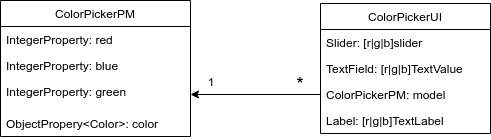

The diagram above was exported from draw.io. Its source (the exported page's mxGraphModel, read from the mxfile embedded in the PNG):
<mxGraphModel dx="1365" dy="683" grid="1" gridSize="10" guides="1" tooltips="1" connect="1" arrows="1" fold="1" page="1" pageScale="1" pageWidth="850" pageHeight="1100" math="0" shadow="0">
  <root>
    <mxCell id="0" />
    <mxCell id="1" parent="0" />
    <mxCell id="12qOkknqPJqYnosNCeh9-1" value="ColorPickerPM" style="swimlane;fontStyle=0;childLayout=stackLayout;horizontal=1;startSize=26;fillColor=none;horizontalStack=0;resizeParent=1;resizeParentMax=0;resizeLast=0;collapsible=1;marginBottom=0;" vertex="1" parent="1">
      <mxGeometry x="140" y="27" width="190" height="136" as="geometry" />
    </mxCell>
    <mxCell id="12qOkknqPJqYnosNCeh9-2" value="IntegerProperty: red" style="text;strokeColor=none;fillColor=none;align=left;verticalAlign=top;spacingLeft=4;spacingRight=4;overflow=hidden;rotatable=0;points=[[0,0.5],[1,0.5]];portConstraint=eastwest;" vertex="1" parent="12qOkknqPJqYnosNCeh9-1">
      <mxGeometry y="26" width="190" height="26" as="geometry" />
    </mxCell>
    <object label="IntegerProperty: blue" color="" id="12qOkknqPJqYnosNCeh9-4">
      <mxCell style="text;strokeColor=none;fillColor=none;align=left;verticalAlign=top;spacingLeft=4;spacingRight=4;overflow=hidden;rotatable=0;points=[[0,0.5],[1,0.5]];portConstraint=eastwest;" vertex="1" parent="12qOkknqPJqYnosNCeh9-1">
        <mxGeometry y="52" width="190" height="26" as="geometry" />
      </mxCell>
    </object>
    <mxCell id="12qOkknqPJqYnosNCeh9-3" value="IntegerProperty: green" style="text;strokeColor=none;fillColor=none;align=left;verticalAlign=top;spacingLeft=4;spacingRight=4;overflow=hidden;rotatable=0;points=[[0,0.5],[1,0.5]];portConstraint=eastwest;" vertex="1" parent="12qOkknqPJqYnosNCeh9-1">
      <mxGeometry y="78" width="190" height="32" as="geometry" />
    </mxCell>
    <object label="ObjectPropery&lt;Color&gt;: color" color="" id="12qOkknqPJqYnosNCeh9-5">
      <mxCell style="text;strokeColor=none;fillColor=none;align=left;verticalAlign=top;spacingLeft=4;spacingRight=4;overflow=hidden;rotatable=0;points=[[0,0.5],[1,0.5]];portConstraint=eastwest;" vertex="1" parent="12qOkknqPJqYnosNCeh9-1">
        <mxGeometry y="110" width="190" height="26" as="geometry" />
      </mxCell>
    </object>
    <mxCell id="12qOkknqPJqYnosNCeh9-6" value="ColorPickerUI" style="swimlane;fontStyle=0;childLayout=stackLayout;horizontal=1;startSize=26;fillColor=none;horizontalStack=0;resizeParent=1;resizeParentMax=0;resizeLast=0;collapsible=1;marginBottom=0;" vertex="1" parent="1">
      <mxGeometry x="460" y="30" width="170" height="130" as="geometry" />
    </mxCell>
    <mxCell id="12qOkknqPJqYnosNCeh9-7" value="Slider: [r|g|b]slider" style="text;strokeColor=none;fillColor=none;align=left;verticalAlign=top;spacingLeft=4;spacingRight=4;overflow=hidden;rotatable=0;points=[[0,0.5],[1,0.5]];portConstraint=eastwest;" vertex="1" parent="12qOkknqPJqYnosNCeh9-6">
      <mxGeometry y="26" width="170" height="26" as="geometry" />
    </mxCell>
    <mxCell id="12qOkknqPJqYnosNCeh9-10" value="TextField: [r|g|b]TextValue" style="text;strokeColor=none;fillColor=none;align=left;verticalAlign=top;spacingLeft=4;spacingRight=4;overflow=hidden;rotatable=0;points=[[0,0.5],[1,0.5]];portConstraint=eastwest;" vertex="1" parent="12qOkknqPJqYnosNCeh9-6">
      <mxGeometry y="52" width="170" height="26" as="geometry" />
    </mxCell>
    <mxCell id="12qOkknqPJqYnosNCeh9-8" value="ColorPickerPM: model" style="text;strokeColor=none;fillColor=none;align=left;verticalAlign=top;spacingLeft=4;spacingRight=4;overflow=hidden;rotatable=0;points=[[0,0.5],[1,0.5]];portConstraint=eastwest;" vertex="1" parent="12qOkknqPJqYnosNCeh9-6">
      <mxGeometry y="78" width="170" height="26" as="geometry" />
    </mxCell>
    <mxCell id="12qOkknqPJqYnosNCeh9-9" value="Label: [r|g|b]TextLabel" style="text;strokeColor=none;fillColor=none;align=left;verticalAlign=top;spacingLeft=4;spacingRight=4;overflow=hidden;rotatable=0;points=[[0,0.5],[1,0.5]];portConstraint=eastwest;" vertex="1" parent="12qOkknqPJqYnosNCeh9-6">
      <mxGeometry y="104" width="170" height="26" as="geometry" />
    </mxCell>
    <mxCell id="12qOkknqPJqYnosNCeh9-11" style="edgeStyle=orthogonalEdgeStyle;rounded=0;orthogonalLoop=1;jettySize=auto;html=1;entryX=1;entryY=0.5;entryDx=0;entryDy=0;" edge="1" parent="1" source="12qOkknqPJqYnosNCeh9-8" target="12qOkknqPJqYnosNCeh9-3">
      <mxGeometry relative="1" as="geometry" />
    </mxCell>
    <mxCell id="12qOkknqPJqYnosNCeh9-12" value="1" style="text;html=1;strokeColor=none;fillColor=none;align=center;verticalAlign=middle;whiteSpace=wrap;rounded=0;" vertex="1" parent="1">
      <mxGeometry x="330" y="98" width="40" height="20" as="geometry" />
    </mxCell>
    <mxCell id="12qOkknqPJqYnosNCeh9-13" value="&lt;font style=&quot;font-size: 19px&quot;&gt;*&lt;/font&gt;" style="text;html=1;strokeColor=none;fillColor=none;align=center;verticalAlign=middle;whiteSpace=wrap;rounded=0;" vertex="1" parent="1">
      <mxGeometry x="420" y="101" width="40" height="20" as="geometry" />
    </mxCell>
  </root>
</mxGraphModel>